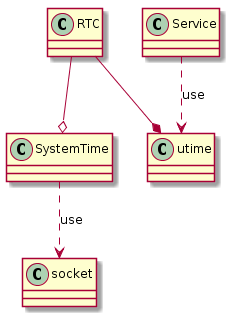

The diagram above was rendered by PlantUML. Its source (embedded in the PNG):
@startuml

class SystemTime {
}

class RTC {
}

class socket {
}

class Service {
}

class utime {
}

SystemTime ..> socket : use

RTC --o SystemTime

Service ..> utime : use

RTC --* utime


@enduml